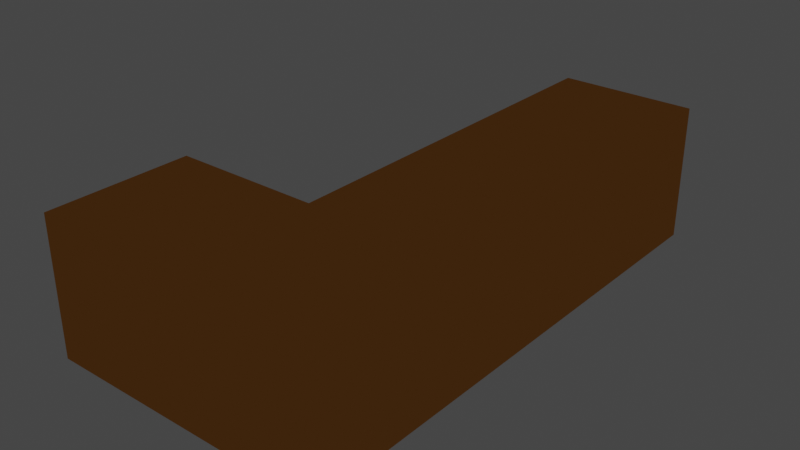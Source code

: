 # Source: Counter.blend  (saved by Blender 2.91.10; exported with 4.5.12 LTS)
import bpy
from mathutils import Matrix  # noqa: F401  (used for matrix-valued properties, if any)

bpy.ops.wm.read_factory_settings(use_empty=True)
scene = bpy.context.scene
scene.name = 'Scene'

# ---- collections
col_collection = bpy.data.collections.new('Collection'); scene.collection.children.link(col_collection)

# ---- materials (node trees are filled in below, after node groups)
mat_maincolor = bpy.data.materials.new('MainColor')
mat_maincolor.use_transparent_shadow = False
mat_maincolor.diffuse_color = (0.7991, 0.3231, 0.06848, 1.0)

# ---- material node trees
mat_maincolor.use_nodes = True; mat_maincolor.node_tree.nodes.clear()
_N = mat_maincolor.node_tree.nodes; _L = mat_maincolor.node_tree.links
n0 = _N.new('ShaderNodeOutputMaterial'); n0.name = 'Material Output'; n0.location = (300, 300)
n1 = _N.new('ShaderNodeBsdfToon'); n1.name = 'Toon BSDF'; n1.location = (10, 300)
n1.inputs[0].default_value = (0.7991, 0.3231, 0.06848, 1.0)
_L.new(n1.outputs[0], n0.inputs[0])
n0.is_active_output = True

# ---- world
world_world = bpy.data.worlds.new('World'); scene.world = world_world
world_world.use_nodes = True; world_world.node_tree.nodes.clear()
_N = world_world.node_tree.nodes; _L = world_world.node_tree.links
n0 = _N.new('ShaderNodeOutputWorld'); n0.name = 'World Output'; n0.location = (300, 300)
n1 = _N.new('ShaderNodeBackground'); n1.name = 'Background'; n1.location = (10, 300)
n1.inputs[0].default_value = (0.05088, 0.05088, 0.05088, 1.0)
_L.new(n1.outputs[0], n0.inputs[0])
n0.is_active_output = True
world_world.color = (0.05088, 0.05088, 0.05088)
world_world.use_sun_shadow = False
world_world.sun_shadow_jitter_overblur = 0.0

# ---- meshes
me_cube_001 = bpy.data.meshes.new('Cube.001')
me_cube_001.from_pydata([(-0.7, -0.7, -0.7), (-0.7, -0.7, 0.7), (-0.7, 4.71, -0.7), (-0.7, 4.71, 0.7), (0.7, -0.7, -0.7), (0.7, -0.7, 0.7), (0.7, 4.71, -0.7), (0.7, 4.71, 0.7), (-0.7, 0.7783, -0.7), (-0.7, 0.7783, 0.7), (0.7, 0.7783, -0.7), (0.7, 0.7783, 0.7), (-2.211, 0.7783, -0.7), (-2.211, -0.7, -0.7), (-2.211, -0.7, 0.7), (-2.211, 0.7783, 0.7)], [], [(8, 9, 3, 2), (2, 3, 7, 6), (10, 11, 5, 4), (4, 5, 1, 0), (8, 10, 4, 0), (11, 9, 1, 5), (7, 3, 9, 11), (2, 6, 10, 8), (6, 7, 11, 10), (1, 9, 15, 14), (13, 14, 15, 12), (8, 0, 13, 12), (0, 1, 14, 13), (9, 8, 12, 15)])
_uv = me_cube_001.uv_layers.new(name='UVMap')
_uv.uv.foreach_set('vector', [0.375, 0.06831, 0.625, 0.06831, 0.625, 0.25, 0.375, 0.25, 0.375, 0.25, 0.625, 0.25, 0.625, 0.5, 0.375, 0.5, 0.375, 0.6817, 0.625, 0.6817, 0.625, 0.75, 0.375, 0.75, 0.375, 0.75, 0.625, 0.75, 0.625, 1.0, 0.375, 1.0, 0.125, 0.6817, 0.375, 0.6817, 0.375, 0.75, 0.125, 0.75, 0.625, 0.6817, 0.875, 0.6817, 0.875, 0.75, 0.625, 0.75, 0.625, 0.5, 0.875, 0.5, 0.875, 0.6817, 0.625, 0.6817, 0.125, 0.5, 0.375, 0.5, 0.375, 0.6817, 0.125, 0.6817, 0.375, 0.5, 0.625, 0.5, 0.625, 0.6817, 0.375, 0.6817, 0.875, 0.75, 0.875, 0.6817, 0.875, 0.6817, 0.875, 0.75, 0.375, 0.0, 0.625, 0.0, 0.625, 0.06831, 0.375, 0.06831, 0.125, 0.6817, 0.125, 0.75, 0.125, 0.75, 0.125, 0.6817, 0.375, 1.0, 0.625, 1.0, 0.625, 1.0, 0.375, 1.0, 0.625, 0.06831, 0.375, 0.06831, 0.375, 0.06831, 0.625, 0.06831])
me_cube_001.materials.append(mat_maincolor)
me_cube_001.use_remesh_fix_poles = True
me_cube_001.use_remesh_preserve_attributes = False
me_cube_001.use_mirror_vertex_groups = False
me_cube_001.update()

# ---- objects
ob_cube = bpy.data.objects.new('Cube', me_cube_001)

# ---- transforms, parenting, visibility, modifiers, constraints
ob_cube.location = (0.0, 0.0, 0.0)
ob_cube.lineart.crease_threshold = 0.0

# ---- collection membership
col_collection.objects.link(ob_cube)

# ---- scene / render settings (as saved in the file)
scene.frame_start = 1; scene.frame_end = 250; scene.frame_set(1)
scene.render.engine = 'BLENDER_EEVEE_NEXT'
scene.cycles.use_denoising = False
scene.cycles.samples = 128
scene.cycles.sampling_pattern = 'TABULATED_SOBOL'
scene.cycles.use_adaptive_sampling = False
scene.cycles.use_light_tree = False
scene.view_settings.view_transform = 'Filmic'
bpy.context.view_layer.update()

# ---- added for rendering (the .blend has no active camera and no usable light): camera, sun
cam_auto = bpy.data.cameras.new('AutoCamera')
cam_auto.lens = 50.0
cam_auto.sensor_width = 36.0
cam_auto.clip_end = 1000.0
ob_auto_camera = bpy.data.objects.new('AutoCamera', cam_auto)
scene.collection.objects.link(ob_auto_camera)
ob_auto_camera.location = (5.07448, -4.99085, 4.66398)
ob_auto_camera.rotation_euler = (1.09748, -7.21219e-08, 0.694738)
scene.camera = ob_auto_camera
light_auto_sun = bpy.data.lights.new('AutoSun', 'SUN')
light_auto_sun.energy = 3.0
light_auto_sun.angle = 0.0523599
ob_auto_sun = bpy.data.objects.new('AutoSun', light_auto_sun)
scene.collection.objects.link(ob_auto_sun)
ob_auto_sun.rotation_euler = (0.872665, 0.174533, 0.523599)
bpy.context.view_layer.update()
